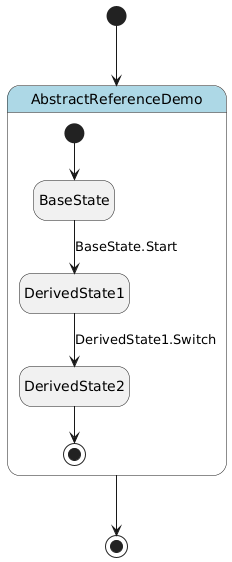

The diagram above was rendered by PlantUML. Its source (embedded in the PNG):
@startuml
hide empty description

skinparam state {
  BackgroundColor<<pseudo>> LightGray
  BackgroundColor<<composite>> LightBlue
  BorderColor<<pseudo>> Gray
  FontStyle<<pseudo>> italic
}

state "AbstractReferenceDemo" as abstract_reference_demo <<composite>> {
    state "BaseState" as abstract_reference_demo__base_state
    state "DerivedState1" as abstract_reference_demo__derived_state1
    state "DerivedState2" as abstract_reference_demo__derived_state2
    [*] --> abstract_reference_demo__base_state
    abstract_reference_demo__base_state --> abstract_reference_demo__derived_state1 : BaseState.Start
    abstract_reference_demo__derived_state1 --> abstract_reference_demo__derived_state2 : DerivedState1.Switch
    abstract_reference_demo__derived_state2 --> [*]
}
[*] --> abstract_reference_demo
abstract_reference_demo --> [*]
@enduml